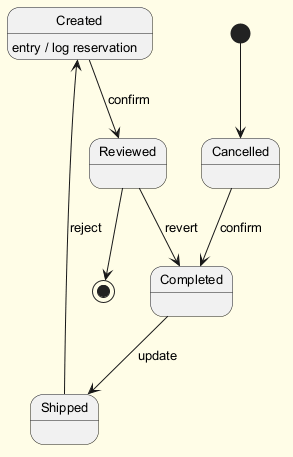

The diagram above was rendered by PlantUML. Its source (embedded in the PNG):
@startuml
skinparam backgroundColor #FFFDE7
skinparam classBackgroundColor #FFF9C4
skinparam classBorderColor #F57F17
skinparam defaultFontSize 13
[*] --> Cancelled
Cancelled --> Completed : confirm
Completed --> Shipped : update
Shipped --> Created : reject
Created --> Reviewed : confirm
Created : entry / log reservation
Reviewed --> Completed : revert
Reviewed --> [*]
@enduml